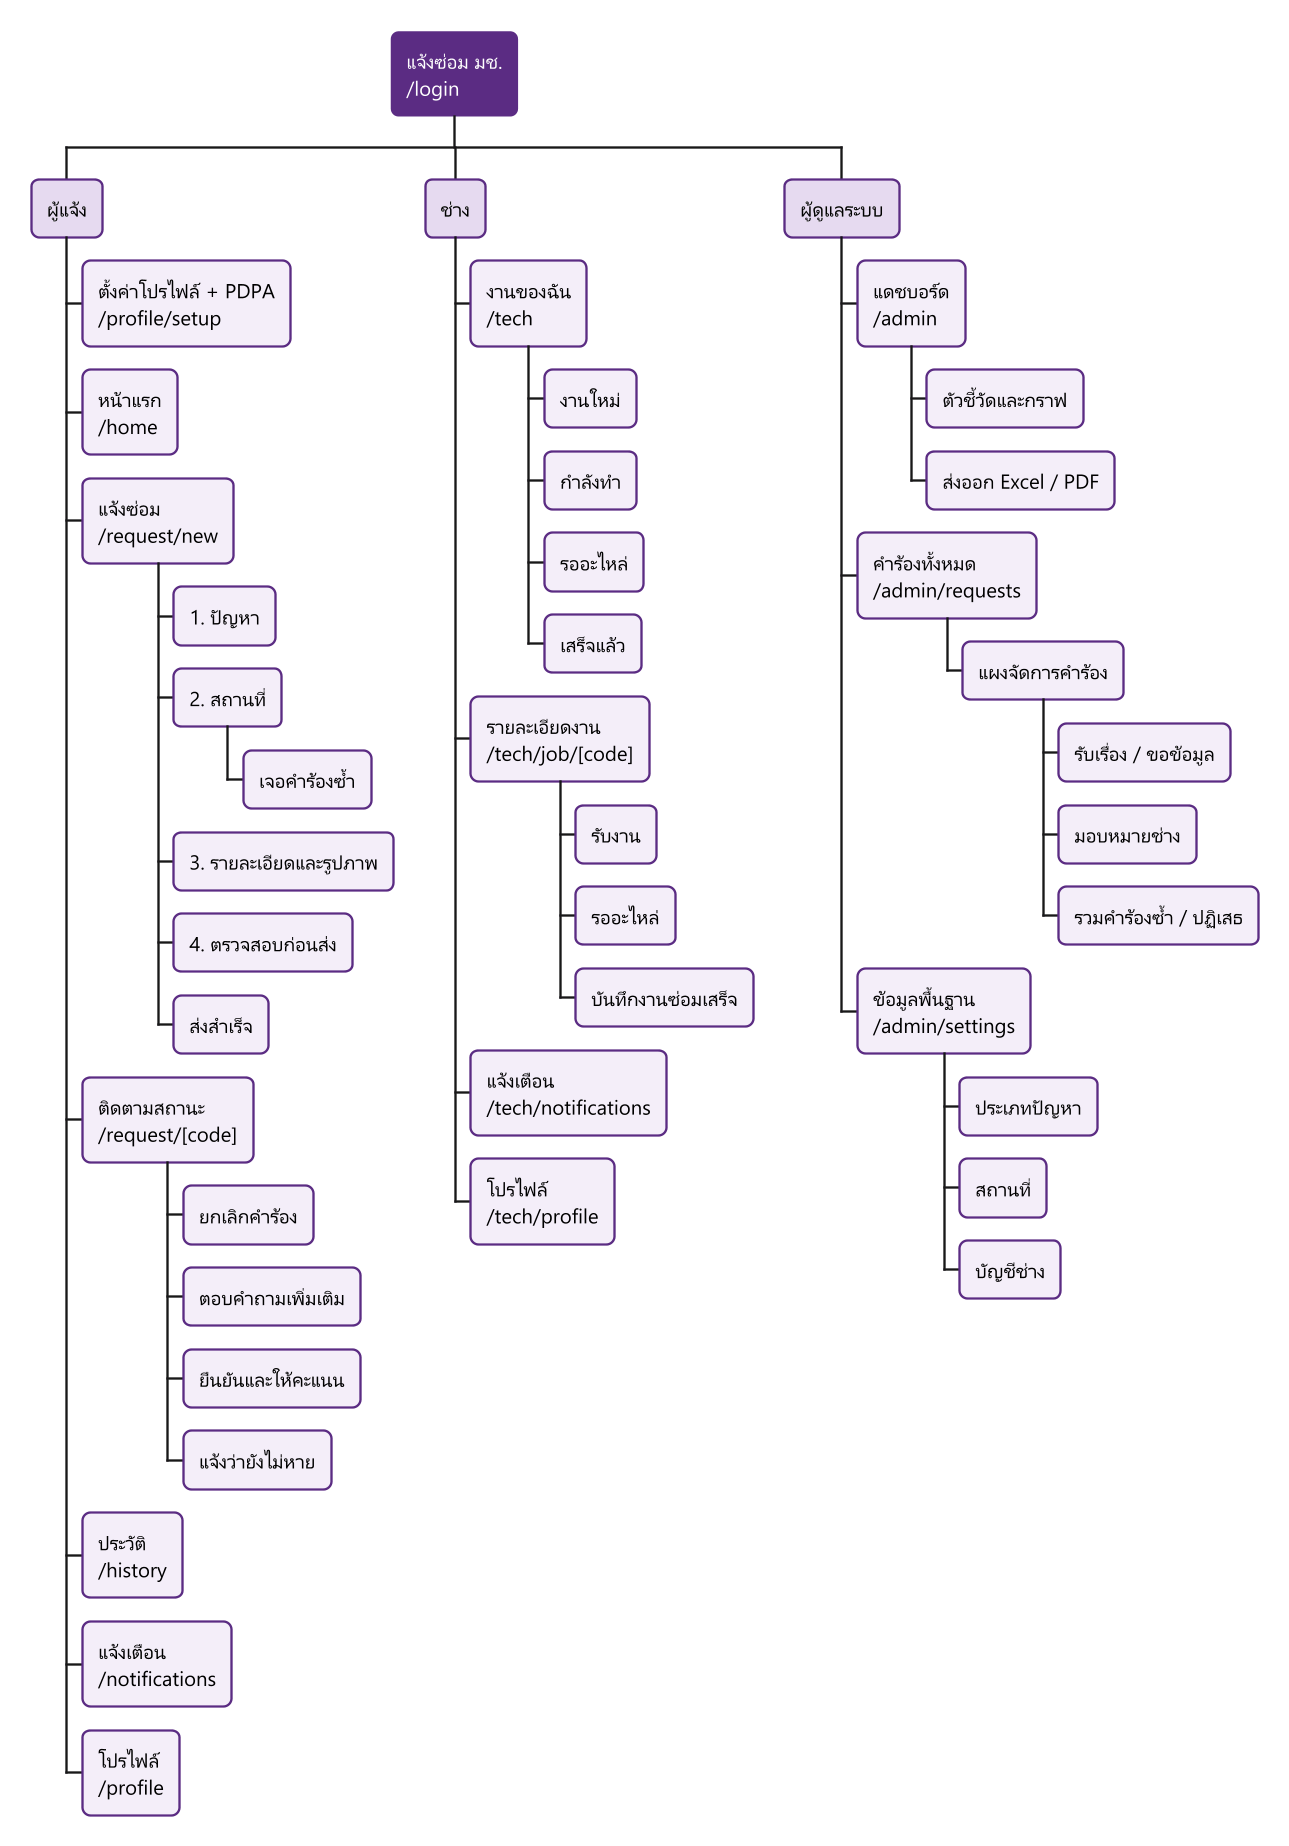

The diagram above was rendered by PlantUML. Its source (embedded in the PNG):
@startwbs ia
' สถาปัตยกรรมสารสนเทศ (Sitemap) ตรงกับ route ของเว็บ
skinparam defaultFontName "Leelawadee UI"
skinparam defaultFontSize 13
skinparam dpi 150
<style>
wbsDiagram {
  node {
    BackgroundColor #F4EEF9
    LineColor #5B2C83
    RoundCorner 10
  }
  :depth(0) {
    BackgroundColor #5B2C83
    FontColor white
  }
  :depth(1) {
    BackgroundColor #E6DAF0
  }
}
</style>
* แจ้งซ่อม มช.\n/login
** ผู้แจ้ง
*** ตั้งค่าโปรไฟล์ + PDPA\n/profile/setup
*** หน้าแรก\n/home
*** แจ้งซ่อม\n/request/new
**** 1. ปัญหา
**** 2. สถานที่
***** เจอคำร้องซ้ำ
**** 3. รายละเอียดและรูปภาพ
**** 4. ตรวจสอบก่อนส่ง
**** ส่งสำเร็จ
*** ติดตามสถานะ\n/request/[code]
**** ยกเลิกคำร้อง
**** ตอบคำถามเพิ่มเติม
**** ยืนยันและให้คะแนน
**** แจ้งว่ายังไม่หาย
*** ประวัติ\n/history
*** แจ้งเตือน\n/notifications
*** โปรไฟล์\n/profile
** ช่าง
*** งานของฉัน\n/tech
**** งานใหม่
**** กำลังทำ
**** รออะไหล่
**** เสร็จแล้ว
*** รายละเอียดงาน\n/tech/job/[code]
**** รับงาน
**** รออะไหล่
**** บันทึกงานซ่อมเสร็จ
*** แจ้งเตือน\n/tech/notifications
*** โปรไฟล์\n/tech/profile
** ผู้ดูแลระบบ
*** แดชบอร์ด\n/admin
**** ตัวชี้วัดและกราฟ
**** ส่งออก Excel / PDF
*** คำร้องทั้งหมด\n/admin/requests
**** แผงจัดการคำร้อง
***** รับเรื่อง / ขอข้อมูล
***** มอบหมายช่าง
***** รวมคำร้องซ้ำ / ปฏิเสธ
*** ข้อมูลพื้นฐาน\n/admin/settings
**** ประเภทปัญหา
**** สถานที่
**** บัญชีช่าง
@endwbs